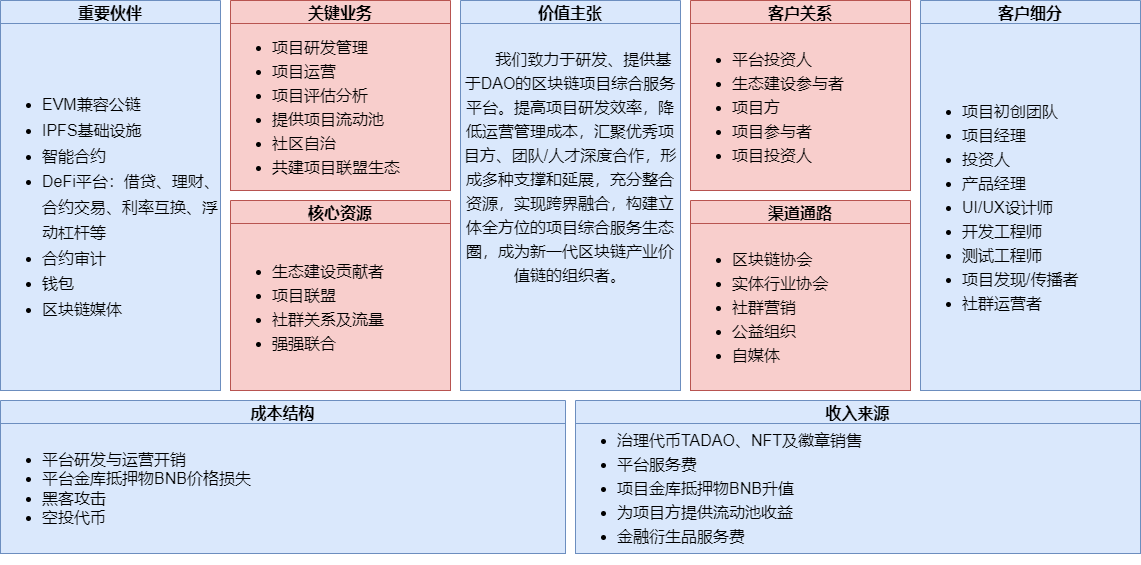

The diagram above was exported from draw.io. Its source (the exported page's mxGraphModel, read from the mxfile embedded in the PNG):
<mxGraphModel dx="1567" dy="741" grid="1" gridSize="10" guides="1" tooltips="1" connect="1" arrows="1" fold="1" page="0" pageScale="1" pageWidth="827" pageHeight="1169" math="0" shadow="0">
  <root>
    <mxCell id="0" />
    <mxCell id="1" parent="0" />
    <mxCell id="-TajeWkFD9e8uAregH1l-69" value="成本结构" style="swimlane;fillColor=#dae8fc;strokeColor=#6c8ebf;fontSize=16;" parent="1" vertex="1">
      <mxGeometry y="490" width="565" height="153" as="geometry" />
    </mxCell>
    <mxCell id="-TajeWkFD9e8uAregH1l-78" value="&lt;ul style=&quot;&quot;&gt;&lt;li style=&quot;&quot;&gt;平台研发与运营开销&lt;/li&gt;&lt;li style=&quot;&quot;&gt;平台金库抵押物BNB价格损失&lt;/li&gt;&lt;li style=&quot;&quot;&gt;黑客攻击&lt;/li&gt;&lt;li style=&quot;&quot;&gt;空投代币&lt;/li&gt;&lt;/ul&gt;" style="whiteSpace=wrap;html=1;fillColor=#dae8fc;strokeColor=#6c8ebf;align=left;fontSize=16;" parent="-TajeWkFD9e8uAregH1l-69" vertex="1">
      <mxGeometry y="23" width="565" height="130" as="geometry" />
    </mxCell>
    <mxCell id="-TajeWkFD9e8uAregH1l-70" value="收入来源" style="swimlane;fillColor=#dae8fc;strokeColor=#6c8ebf;fontSize=16;" parent="1" vertex="1">
      <mxGeometry x="575" y="490" width="565" height="153" as="geometry" />
    </mxCell>
    <mxCell id="-TajeWkFD9e8uAregH1l-79" value="&lt;ul style=&quot;line-height: 1.5;&quot;&gt;&lt;li style=&quot;&quot;&gt;&lt;span style=&quot;background-color: initial;&quot;&gt;治理代币TADAO、&lt;/span&gt;NFT及徽章销售&lt;/li&gt;&lt;li style=&quot;&quot;&gt;&lt;span style=&quot;background-color: initial;&quot;&gt;平台服务费&lt;/span&gt;&lt;/li&gt;&lt;li style=&quot;&quot;&gt;&lt;span style=&quot;background-color: initial;&quot;&gt;项目金库抵押物BNB升值&lt;/span&gt;&lt;/li&gt;&lt;li style=&quot;&quot;&gt;&lt;span style=&quot;background-color: initial;&quot;&gt;为项目方提供流动池收益&lt;/span&gt;&lt;/li&gt;&lt;li style=&quot;&quot;&gt;&lt;span style=&quot;background-color: initial;&quot;&gt;金融衍生品服务费&lt;/span&gt;&lt;/li&gt;&lt;/ul&gt;" style="whiteSpace=wrap;html=1;fillColor=#dae8fc;strokeColor=#6c8ebf;align=left;fontSize=16;" parent="-TajeWkFD9e8uAregH1l-70" vertex="1">
      <mxGeometry y="23" width="565" height="130" as="geometry" />
    </mxCell>
    <mxCell id="-TajeWkFD9e8uAregH1l-71" value="重要伙伴" style="swimlane;fillColor=#dae8fc;strokeColor=#6c8ebf;fontSize=16;" parent="1" vertex="1">
      <mxGeometry y="90" width="220" height="390" as="geometry" />
    </mxCell>
    <mxCell id="-TajeWkFD9e8uAregH1l-75" value="&lt;p style=&quot;line-height: 1.5; font-size: 16px;&quot;&gt;&lt;/p&gt;&lt;ul style=&quot;line-height: 1.6; font-size: 16px;&quot;&gt;&lt;li style=&quot;font-size: 16px;&quot;&gt;EVM兼容公链&lt;/li&gt;&lt;li style=&quot;font-size: 16px;&quot;&gt;IPFS基础设施&lt;/li&gt;&lt;li style=&quot;font-size: 16px;&quot;&gt;智能合约&lt;/li&gt;&lt;li style=&quot;font-size: 16px;&quot;&gt;DeFi平台：借贷、理财、合约交易、利率互换、浮动杠杆等&lt;/li&gt;&lt;li style=&quot;font-size: 16px;&quot;&gt;合约审计&lt;/li&gt;&lt;li style=&quot;font-size: 16px;&quot;&gt;钱包&lt;/li&gt;&lt;li style=&quot;font-size: 16px;&quot;&gt;区块链媒体&lt;/li&gt;&lt;/ul&gt;&lt;p style=&quot;font-size: 16px;&quot;&gt;&lt;/p&gt;" style="whiteSpace=wrap;html=1;fillColor=#dae8fc;strokeColor=#6c8ebf;align=left;fontSize=16;" parent="-TajeWkFD9e8uAregH1l-71" vertex="1">
      <mxGeometry y="23" width="220" height="367" as="geometry" />
    </mxCell>
    <mxCell id="-TajeWkFD9e8uAregH1l-72" value="客户细分" style="swimlane;fillColor=#dae8fc;strokeColor=#6c8ebf;fontSize=16;" parent="1" vertex="1">
      <mxGeometry x="920" y="90" width="220" height="390" as="geometry" />
    </mxCell>
    <mxCell id="-TajeWkFD9e8uAregH1l-76" value="&lt;ul style=&quot;font-size: 16px;&quot;&gt;&lt;li style=&quot;line-height: 1.5;&quot;&gt;项目初创团队&lt;/li&gt;&lt;li style=&quot;line-height: 1.5; font-size: 16px;&quot;&gt;项目经理&lt;/li&gt;&lt;li style=&quot;line-height: 1.5; font-size: 16px;&quot;&gt;投资人&lt;/li&gt;&lt;li style=&quot;line-height: 1.5; font-size: 16px;&quot;&gt;产品经理&lt;/li&gt;&lt;li style=&quot;line-height: 1.5; font-size: 16px;&quot;&gt;UI/UX设计师&lt;/li&gt;&lt;li style=&quot;line-height: 1.5; font-size: 16px;&quot;&gt;开发工程师&lt;/li&gt;&lt;li style=&quot;line-height: 1.5; font-size: 16px;&quot;&gt;测试工程师&lt;/li&gt;&lt;li style=&quot;line-height: 1.5; font-size: 16px;&quot;&gt;项目发现/传播者&lt;/li&gt;&lt;li style=&quot;line-height: 1.5; font-size: 16px;&quot;&gt;社群运营者&lt;/li&gt;&lt;/ul&gt;" style="whiteSpace=wrap;html=1;fillColor=#dae8fc;strokeColor=#6c8ebf;align=left;fontSize=16;" parent="-TajeWkFD9e8uAregH1l-72" vertex="1">
      <mxGeometry y="23" width="220" height="367" as="geometry" />
    </mxCell>
    <mxCell id="-TajeWkFD9e8uAregH1l-73" value="价值主张" style="swimlane;fillColor=#dae8fc;strokeColor=#6c8ebf;fontSize=16;" parent="1" vertex="1">
      <mxGeometry x="460" y="90" width="220" height="390" as="geometry" />
    </mxCell>
    <mxCell id="-TajeWkFD9e8uAregH1l-77" value="&lt;p style=&quot;line-height: 1.5;&quot;&gt;&lt;font style=&quot;font-size: 16px;&quot;&gt;&amp;nbsp; &amp;nbsp; &amp;nbsp; 我们致力于研发、提供基于DAO的区块链项目综合服务平台。提高项目研发效率，降低运营管理成本，汇聚优秀项目方、团队/人才深度合作，形成多种支撑和延展，充分整合资源，实现跨界融合，构建立体全方位的项目综合服务生态圈，成为新一代区块链产业价值链的组织者。&lt;/font&gt;&lt;/p&gt;&lt;p style=&quot;line-height: 1.5;&quot;&gt;&lt;font style=&quot;font-size: 16px;&quot;&gt;&lt;br&gt;&lt;/font&gt;&lt;/p&gt;&lt;p style=&quot;line-height: 1.5;&quot;&gt;&lt;br&gt;&lt;/p&gt;" style="whiteSpace=wrap;html=1;fillColor=#dae8fc;strokeColor=#6c8ebf;align=center;fontSize=16;" parent="-TajeWkFD9e8uAregH1l-73" vertex="1">
      <mxGeometry y="23" width="220" height="367" as="geometry" />
    </mxCell>
    <mxCell id="-TajeWkFD9e8uAregH1l-81" value="关键业务" style="swimlane;fillColor=#f8cecc;startSize=23;strokeColor=#b85450;fontSize=16;" parent="1" vertex="1">
      <mxGeometry x="230" y="90" width="220" height="190" as="geometry" />
    </mxCell>
    <mxCell id="-TajeWkFD9e8uAregH1l-82" value="&lt;ul style=&quot;&quot;&gt;&lt;li style=&quot;line-height: 1.5;&quot;&gt;项目研发管理&lt;/li&gt;&lt;li style=&quot;line-height: 1.5;&quot;&gt;项目运营&lt;/li&gt;&lt;li style=&quot;line-height: 1.5;&quot;&gt;项目评估分析&lt;/li&gt;&lt;li style=&quot;line-height: 1.5;&quot;&gt;提供项目流动池&lt;/li&gt;&lt;li style=&quot;line-height: 1.5;&quot;&gt;社区自治&lt;/li&gt;&lt;li style=&quot;line-height: 1.5;&quot;&gt;共建项目联盟生态&lt;/li&gt;&lt;/ul&gt;&lt;div style=&quot;text-align: justify; font-size: 16px;&quot;&gt;&lt;/div&gt;" style="whiteSpace=wrap;html=1;fillColor=#f8cecc;strokeColor=#b85450;align=left;fontSize=16;" parent="-TajeWkFD9e8uAregH1l-81" vertex="1">
      <mxGeometry y="23" width="220" height="167" as="geometry" />
    </mxCell>
    <mxCell id="-TajeWkFD9e8uAregH1l-84" value="核心资源" style="swimlane;fillColor=#f8cecc;startSize=23;strokeColor=#b85450;fontSize=16;" parent="1" vertex="1">
      <mxGeometry x="230" y="290" width="220" height="190" as="geometry" />
    </mxCell>
    <mxCell id="-TajeWkFD9e8uAregH1l-85" value="&lt;ul style=&quot;&quot;&gt;&lt;li style=&quot;line-height: 1.5;&quot;&gt;生态建设贡献者&lt;/li&gt;&lt;li style=&quot;line-height: 1.5;&quot;&gt;项目联盟&lt;/li&gt;&lt;li style=&quot;line-height: 1.5;&quot;&gt;社群关系及流量&lt;/li&gt;&lt;li style=&quot;line-height: 1.5;&quot;&gt;强强联合&lt;/li&gt;&lt;/ul&gt;&lt;div style=&quot;text-align: justify; font-size: 16px;&quot;&gt;&lt;/div&gt;" style="whiteSpace=wrap;html=1;fillColor=#f8cecc;strokeColor=#b85450;align=left;fontSize=16;" parent="-TajeWkFD9e8uAregH1l-84" vertex="1">
      <mxGeometry y="23" width="220" height="167" as="geometry" />
    </mxCell>
    <mxCell id="-TajeWkFD9e8uAregH1l-87" value="客户关系" style="swimlane;fillColor=#f8cecc;startSize=23;strokeColor=#b85450;fontSize=16;" parent="1" vertex="1">
      <mxGeometry x="690" y="90" width="220" height="190" as="geometry" />
    </mxCell>
    <mxCell id="-TajeWkFD9e8uAregH1l-88" value="&lt;ul style=&quot;font-size: 16px;&quot;&gt;&lt;li style=&quot;line-height: 1.5; font-size: 16px;&quot;&gt;平台投资人&lt;/li&gt;&lt;li style=&quot;line-height: 1.5; font-size: 16px;&quot;&gt;生态建设参与者&lt;/li&gt;&lt;li style=&quot;line-height: 1.5; font-size: 16px;&quot;&gt;项目方&lt;/li&gt;&lt;li style=&quot;line-height: 1.5; font-size: 16px;&quot;&gt;项目参与者&lt;/li&gt;&lt;li style=&quot;line-height: 1.5; font-size: 16px;&quot;&gt;项目投资人&lt;/li&gt;&lt;/ul&gt;&lt;div style=&quot;font-size: 16px;&quot;&gt;&lt;/div&gt;" style="whiteSpace=wrap;html=1;fillColor=#f8cecc;strokeColor=#b85450;align=left;fontSize=16;" parent="-TajeWkFD9e8uAregH1l-87" vertex="1">
      <mxGeometry y="23" width="220" height="167" as="geometry" />
    </mxCell>
    <mxCell id="-TajeWkFD9e8uAregH1l-92" value="渠道通路" style="swimlane;fillColor=#f8cecc;startSize=23;strokeColor=#b85450;fontSize=16;" parent="1" vertex="1">
      <mxGeometry x="690" y="290" width="220" height="190" as="geometry" />
    </mxCell>
    <mxCell id="-TajeWkFD9e8uAregH1l-93" value="&lt;ul style=&quot;line-height: 1.5; font-size: 16px;&quot;&gt;&lt;li style=&quot;font-size: 16px;&quot;&gt;区块链协会&lt;/li&gt;&lt;li style=&quot;font-size: 16px;&quot;&gt;实体行业协会&lt;/li&gt;&lt;li style=&quot;font-size: 16px;&quot;&gt;社群营销&lt;/li&gt;&lt;li style=&quot;font-size: 16px;&quot;&gt;公益组织&lt;/li&gt;&lt;li style=&quot;font-size: 16px;&quot;&gt;自媒体&lt;/li&gt;&lt;/ul&gt;&lt;div style=&quot;text-align: justify; font-size: 16px;&quot;&gt;&lt;/div&gt;" style="whiteSpace=wrap;html=1;fillColor=#f8cecc;strokeColor=#b85450;align=left;fontSize=16;" parent="-TajeWkFD9e8uAregH1l-92" vertex="1">
      <mxGeometry y="23" width="220" height="167" as="geometry" />
    </mxCell>
  </root>
</mxGraphModel>